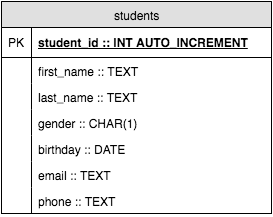

The diagram above was exported from draw.io. Its source (the exported page's mxGraphModel, read from the mxfile embedded in the PNG):
<mxGraphModel dx="733" dy="787" grid="1" gridSize="10" guides="1" tooltips="1" connect="1" arrows="1" fold="1" page="1" pageScale="1" pageWidth="850" pageHeight="1100" background="#ffffff" math="0" shadow="0">
  <root>
    <mxCell id="0" />
    <mxCell id="1" parent="0" />
    <mxCell id="2" value="students" style="swimlane;html=1;fontStyle=0;childLayout=stackLayout;horizontal=1;startSize=26;fillColor=#e0e0e0;horizontalStack=0;resizeParent=1;resizeLast=0;collapsible=1;marginBottom=0;swimlaneFillColor=#ffffff;align=center;" vertex="1" parent="1">
      <mxGeometry x="250" y="173" width="270" height="212" as="geometry" />
    </mxCell>
    <mxCell id="3" value="student_id&amp;nbsp;:: INT AUTO_INCREMENT" style="shape=partialRectangle;top=0;left=0;right=0;bottom=1;html=1;align=left;verticalAlign=middle;fillColor=none;spacingLeft=34;spacingRight=4;whiteSpace=wrap;overflow=hidden;rotatable=0;points=[[0,0.5],[1,0.5]];portConstraint=eastwest;dropTarget=0;fontStyle=5;" vertex="1" parent="2">
      <mxGeometry y="26" width="270" height="30" as="geometry" />
    </mxCell>
    <mxCell id="4" value="PK" style="shape=partialRectangle;top=0;left=0;bottom=0;html=1;fillColor=none;align=left;verticalAlign=middle;spacingLeft=4;spacingRight=4;whiteSpace=wrap;overflow=hidden;rotatable=0;points=[];portConstraint=eastwest;part=1;" vertex="1" connectable="0" parent="3">
      <mxGeometry width="30" height="30" as="geometry" />
    </mxCell>
    <mxCell id="5" value="first_name :: TEXT" style="shape=partialRectangle;top=0;left=0;right=0;bottom=0;html=1;align=left;verticalAlign=top;fillColor=none;spacingLeft=34;spacingRight=4;whiteSpace=wrap;overflow=hidden;rotatable=0;points=[[0,0.5],[1,0.5]];portConstraint=eastwest;dropTarget=0;" vertex="1" parent="2">
      <mxGeometry y="56" width="270" height="26" as="geometry" />
    </mxCell>
    <mxCell id="6" value="" style="shape=partialRectangle;top=0;left=0;bottom=0;html=1;fillColor=none;align=left;verticalAlign=top;spacingLeft=4;spacingRight=4;whiteSpace=wrap;overflow=hidden;rotatable=0;points=[];portConstraint=eastwest;part=1;" vertex="1" connectable="0" parent="5">
      <mxGeometry width="30" height="26" as="geometry" />
    </mxCell>
    <mxCell id="7" value="last_name :: TEXT" style="shape=partialRectangle;top=0;left=0;right=0;bottom=0;html=1;align=left;verticalAlign=top;fillColor=none;spacingLeft=34;spacingRight=4;whiteSpace=wrap;overflow=hidden;rotatable=0;points=[[0,0.5],[1,0.5]];portConstraint=eastwest;dropTarget=0;" vertex="1" parent="2">
      <mxGeometry y="82" width="270" height="26" as="geometry" />
    </mxCell>
    <mxCell id="8" value="" style="shape=partialRectangle;top=0;left=0;bottom=0;html=1;fillColor=none;align=left;verticalAlign=top;spacingLeft=4;spacingRight=4;whiteSpace=wrap;overflow=hidden;rotatable=0;points=[];portConstraint=eastwest;part=1;" vertex="1" connectable="0" parent="7">
      <mxGeometry width="30" height="26" as="geometry" />
    </mxCell>
    <mxCell id="9" value="gender :: CHAR(1)" style="shape=partialRectangle;top=0;left=0;right=0;bottom=0;html=1;align=left;verticalAlign=top;fillColor=none;spacingLeft=34;spacingRight=4;whiteSpace=wrap;overflow=hidden;rotatable=0;points=[[0,0.5],[1,0.5]];portConstraint=eastwest;dropTarget=0;" vertex="1" parent="2">
      <mxGeometry y="108" width="270" height="26" as="geometry" />
    </mxCell>
    <mxCell id="10" value="" style="shape=partialRectangle;top=0;left=0;bottom=0;html=1;fillColor=none;align=left;verticalAlign=top;spacingLeft=4;spacingRight=4;whiteSpace=wrap;overflow=hidden;rotatable=0;points=[];portConstraint=eastwest;part=1;" vertex="1" connectable="0" parent="9">
      <mxGeometry width="30" height="26" as="geometry" />
    </mxCell>
    <mxCell id="11" value="birthday :: DATE" style="shape=partialRectangle;top=0;left=0;right=0;bottom=0;html=1;align=left;verticalAlign=top;fillColor=none;spacingLeft=34;spacingRight=4;whiteSpace=wrap;overflow=hidden;rotatable=0;points=[[0,0.5],[1,0.5]];portConstraint=eastwest;dropTarget=0;" vertex="1" parent="2">
      <mxGeometry y="134" width="270" height="26" as="geometry" />
    </mxCell>
    <mxCell id="12" value="" style="shape=partialRectangle;top=0;left=0;bottom=0;html=1;fillColor=none;align=left;verticalAlign=top;spacingLeft=4;spacingRight=4;whiteSpace=wrap;overflow=hidden;rotatable=0;points=[];portConstraint=eastwest;part=1;" vertex="1" connectable="0" parent="11">
      <mxGeometry width="30" height="26" as="geometry" />
    </mxCell>
    <mxCell id="13" value="email :: TEXT" style="shape=partialRectangle;top=0;left=0;right=0;bottom=0;html=1;align=left;verticalAlign=top;fillColor=none;spacingLeft=34;spacingRight=4;whiteSpace=wrap;overflow=hidden;rotatable=0;points=[[0,0.5],[1,0.5]];portConstraint=eastwest;dropTarget=0;" vertex="1" parent="2">
      <mxGeometry y="160" width="270" height="26" as="geometry" />
    </mxCell>
    <mxCell id="14" value="" style="shape=partialRectangle;top=0;left=0;bottom=0;html=1;fillColor=none;align=left;verticalAlign=top;spacingLeft=4;spacingRight=4;whiteSpace=wrap;overflow=hidden;rotatable=0;points=[];portConstraint=eastwest;part=1;" vertex="1" connectable="0" parent="13">
      <mxGeometry width="30" height="26" as="geometry" />
    </mxCell>
    <mxCell id="15" value="phone :: TEXT" style="shape=partialRectangle;top=0;left=0;right=0;bottom=0;html=1;align=left;verticalAlign=top;fillColor=none;spacingLeft=34;spacingRight=4;whiteSpace=wrap;overflow=hidden;rotatable=0;points=[[0,0.5],[1,0.5]];portConstraint=eastwest;dropTarget=0;" vertex="1" parent="2">
      <mxGeometry y="186" width="270" height="26" as="geometry" />
    </mxCell>
    <mxCell id="16" value="" style="shape=partialRectangle;top=0;left=0;bottom=0;html=1;fillColor=none;align=left;verticalAlign=top;spacingLeft=4;spacingRight=4;whiteSpace=wrap;overflow=hidden;rotatable=0;points=[];portConstraint=eastwest;part=1;" vertex="1" connectable="0" parent="15">
      <mxGeometry width="30" height="26" as="geometry" />
    </mxCell>
    <mxCell id="17" value="student_id&amp;nbsp;:: INT AUTO_INCREMENT" style="shape=partialRectangle;top=0;left=0;right=0;bottom=1;html=1;align=left;verticalAlign=middle;fillColor=none;spacingLeft=34;spacingRight=4;whiteSpace=wrap;overflow=hidden;rotatable=0;points=[[0,0.5],[1,0.5]];portConstraint=eastwest;dropTarget=0;fontStyle=5;" vertex="1" parent="1">
      <mxGeometry x="250" y="199" width="270" height="30" as="geometry" />
    </mxCell>
    <mxCell id="18" value="PK" style="shape=partialRectangle;top=0;left=0;bottom=0;html=1;fillColor=none;align=left;verticalAlign=middle;spacingLeft=4;spacingRight=4;whiteSpace=wrap;overflow=hidden;rotatable=0;points=[];portConstraint=eastwest;part=1;" vertex="1" connectable="0" parent="17">
      <mxGeometry width="30" height="30" as="geometry" />
    </mxCell>
    <mxCell id="19" value="PK" style="shape=partialRectangle;top=0;left=0;bottom=0;html=1;fillColor=none;align=left;verticalAlign=middle;spacingLeft=4;spacingRight=4;whiteSpace=wrap;overflow=hidden;rotatable=0;points=[];portConstraint=eastwest;part=1;" vertex="1" connectable="0" parent="1">
      <mxGeometry x="250" y="199" width="30" height="30" as="geometry" />
    </mxCell>
    <mxCell id="20" value="first_name :: TEXT" style="shape=partialRectangle;top=0;left=0;right=0;bottom=0;html=1;align=left;verticalAlign=top;fillColor=none;spacingLeft=34;spacingRight=4;whiteSpace=wrap;overflow=hidden;rotatable=0;points=[[0,0.5],[1,0.5]];portConstraint=eastwest;dropTarget=0;" vertex="1" parent="1">
      <mxGeometry x="250" y="229" width="270" height="26" as="geometry" />
    </mxCell>
    <mxCell id="21" value="" style="shape=partialRectangle;top=0;left=0;bottom=0;html=1;fillColor=none;align=left;verticalAlign=top;spacingLeft=4;spacingRight=4;whiteSpace=wrap;overflow=hidden;rotatable=0;points=[];portConstraint=eastwest;part=1;" vertex="1" connectable="0" parent="20">
      <mxGeometry width="30" height="26" as="geometry" />
    </mxCell>
    <mxCell id="22" value="" style="shape=partialRectangle;top=0;left=0;bottom=0;html=1;fillColor=none;align=left;verticalAlign=top;spacingLeft=4;spacingRight=4;whiteSpace=wrap;overflow=hidden;rotatable=0;points=[];portConstraint=eastwest;part=1;" vertex="1" connectable="0" parent="1">
      <mxGeometry x="250" y="229" width="30" height="26" as="geometry" />
    </mxCell>
    <mxCell id="23" value="last_name :: TEXT" style="shape=partialRectangle;top=0;left=0;right=0;bottom=0;html=1;align=left;verticalAlign=top;fillColor=none;spacingLeft=34;spacingRight=4;whiteSpace=wrap;overflow=hidden;rotatable=0;points=[[0,0.5],[1,0.5]];portConstraint=eastwest;dropTarget=0;" vertex="1" parent="1">
      <mxGeometry x="250" y="255" width="270" height="26" as="geometry" />
    </mxCell>
    <mxCell id="24" value="" style="shape=partialRectangle;top=0;left=0;bottom=0;html=1;fillColor=none;align=left;verticalAlign=top;spacingLeft=4;spacingRight=4;whiteSpace=wrap;overflow=hidden;rotatable=0;points=[];portConstraint=eastwest;part=1;" vertex="1" connectable="0" parent="23">
      <mxGeometry width="30" height="26" as="geometry" />
    </mxCell>
    <mxCell id="25" value="" style="shape=partialRectangle;top=0;left=0;bottom=0;html=1;fillColor=none;align=left;verticalAlign=top;spacingLeft=4;spacingRight=4;whiteSpace=wrap;overflow=hidden;rotatable=0;points=[];portConstraint=eastwest;part=1;" vertex="1" connectable="0" parent="1">
      <mxGeometry x="250" y="255" width="30" height="26" as="geometry" />
    </mxCell>
    <mxCell id="26" value="gender :: CHAR(1)" style="shape=partialRectangle;top=0;left=0;right=0;bottom=0;html=1;align=left;verticalAlign=top;fillColor=none;spacingLeft=34;spacingRight=4;whiteSpace=wrap;overflow=hidden;rotatable=0;points=[[0,0.5],[1,0.5]];portConstraint=eastwest;dropTarget=0;" vertex="1" parent="1">
      <mxGeometry x="250" y="281" width="270" height="26" as="geometry" />
    </mxCell>
    <mxCell id="27" value="" style="shape=partialRectangle;top=0;left=0;bottom=0;html=1;fillColor=none;align=left;verticalAlign=top;spacingLeft=4;spacingRight=4;whiteSpace=wrap;overflow=hidden;rotatable=0;points=[];portConstraint=eastwest;part=1;" vertex="1" connectable="0" parent="26">
      <mxGeometry width="30" height="26" as="geometry" />
    </mxCell>
    <mxCell id="28" value="" style="shape=partialRectangle;top=0;left=0;bottom=0;html=1;fillColor=none;align=left;verticalAlign=top;spacingLeft=4;spacingRight=4;whiteSpace=wrap;overflow=hidden;rotatable=0;points=[];portConstraint=eastwest;part=1;" vertex="1" connectable="0" parent="1">
      <mxGeometry x="250" y="281" width="30" height="26" as="geometry" />
    </mxCell>
    <mxCell id="29" value="birthday :: DATE" style="shape=partialRectangle;top=0;left=0;right=0;bottom=0;html=1;align=left;verticalAlign=top;fillColor=none;spacingLeft=34;spacingRight=4;whiteSpace=wrap;overflow=hidden;rotatable=0;points=[[0,0.5],[1,0.5]];portConstraint=eastwest;dropTarget=0;" vertex="1" parent="1">
      <mxGeometry x="250" y="307" width="270" height="26" as="geometry" />
    </mxCell>
    <mxCell id="30" value="" style="shape=partialRectangle;top=0;left=0;bottom=0;html=1;fillColor=none;align=left;verticalAlign=top;spacingLeft=4;spacingRight=4;whiteSpace=wrap;overflow=hidden;rotatable=0;points=[];portConstraint=eastwest;part=1;" vertex="1" connectable="0" parent="29">
      <mxGeometry width="30" height="26" as="geometry" />
    </mxCell>
    <mxCell id="31" value="" style="shape=partialRectangle;top=0;left=0;bottom=0;html=1;fillColor=none;align=left;verticalAlign=top;spacingLeft=4;spacingRight=4;whiteSpace=wrap;overflow=hidden;rotatable=0;points=[];portConstraint=eastwest;part=1;" vertex="1" connectable="0" parent="1">
      <mxGeometry x="250" y="307" width="30" height="26" as="geometry" />
    </mxCell>
    <mxCell id="32" value="email :: TEXT" style="shape=partialRectangle;top=0;left=0;right=0;bottom=0;html=1;align=left;verticalAlign=top;fillColor=none;spacingLeft=34;spacingRight=4;whiteSpace=wrap;overflow=hidden;rotatable=0;points=[[0,0.5],[1,0.5]];portConstraint=eastwest;dropTarget=0;" vertex="1" parent="1">
      <mxGeometry x="250" y="333" width="270" height="26" as="geometry" />
    </mxCell>
    <mxCell id="33" value="" style="shape=partialRectangle;top=0;left=0;bottom=0;html=1;fillColor=none;align=left;verticalAlign=top;spacingLeft=4;spacingRight=4;whiteSpace=wrap;overflow=hidden;rotatable=0;points=[];portConstraint=eastwest;part=1;" vertex="1" connectable="0" parent="32">
      <mxGeometry width="30" height="26" as="geometry" />
    </mxCell>
    <mxCell id="34" value="" style="shape=partialRectangle;top=0;left=0;bottom=0;html=1;fillColor=none;align=left;verticalAlign=top;spacingLeft=4;spacingRight=4;whiteSpace=wrap;overflow=hidden;rotatable=0;points=[];portConstraint=eastwest;part=1;" vertex="1" connectable="0" parent="1">
      <mxGeometry x="250" y="333" width="30" height="26" as="geometry" />
    </mxCell>
    <mxCell id="35" value="phone :: TEXT" style="shape=partialRectangle;top=0;left=0;right=0;bottom=0;html=1;align=left;verticalAlign=top;fillColor=none;spacingLeft=34;spacingRight=4;whiteSpace=wrap;overflow=hidden;rotatable=0;points=[[0,0.5],[1,0.5]];portConstraint=eastwest;dropTarget=0;" vertex="1" parent="1">
      <mxGeometry x="250" y="359" width="270" height="26" as="geometry" />
    </mxCell>
    <mxCell id="36" value="" style="shape=partialRectangle;top=0;left=0;bottom=0;html=1;fillColor=none;align=left;verticalAlign=top;spacingLeft=4;spacingRight=4;whiteSpace=wrap;overflow=hidden;rotatable=0;points=[];portConstraint=eastwest;part=1;" vertex="1" connectable="0" parent="35">
      <mxGeometry width="30" height="26" as="geometry" />
    </mxCell>
    <mxCell id="37" value="" style="shape=partialRectangle;top=0;left=0;bottom=0;html=1;fillColor=none;align=left;verticalAlign=top;spacingLeft=4;spacingRight=4;whiteSpace=wrap;overflow=hidden;rotatable=0;points=[];portConstraint=eastwest;part=1;" vertex="1" connectable="0" parent="1">
      <mxGeometry x="250" y="359" width="30" height="26" as="geometry" />
    </mxCell>
  </root>
</mxGraphModel>